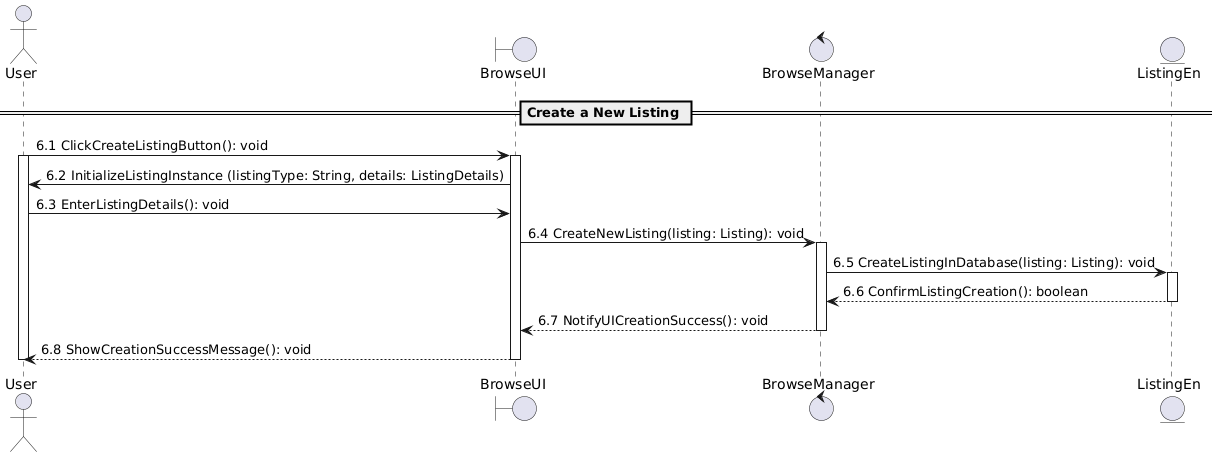

The diagram above was rendered by PlantUML. Its source (embedded in the PNG):
@startuml
' Define participants (classes remain unchanged)
actor User as U
boundary BrowseUI as BUI
control BrowseManager as BM
entity ListingEn as L

' Step 6: Create a new listing
== Create a New Listing ==
U -> BUI : 6.1 ClickCreateListingButton(): void
activate U
activate BUI
BUI -> U : 6.2 InitializeListingInstance (listingType: String, details: ListingDetails)
U -> BUI : 6.3 EnterListingDetails(): void
BUI -> BM : 6.4 CreateNewListing(listing: Listing): void

activate BM
BM -> L : 6.5 CreateListingInDatabase(listing: Listing): void
activate L
L --> BM : 6.6 ConfirmListingCreation(): boolean
deactivate L
BM --> BUI : 6.7 NotifyUICreationSuccess(): void
deactivate BM
BUI --> U : 6.8 ShowCreationSuccessMessage(): void
deactivate BUI
deactivate U
@enduml